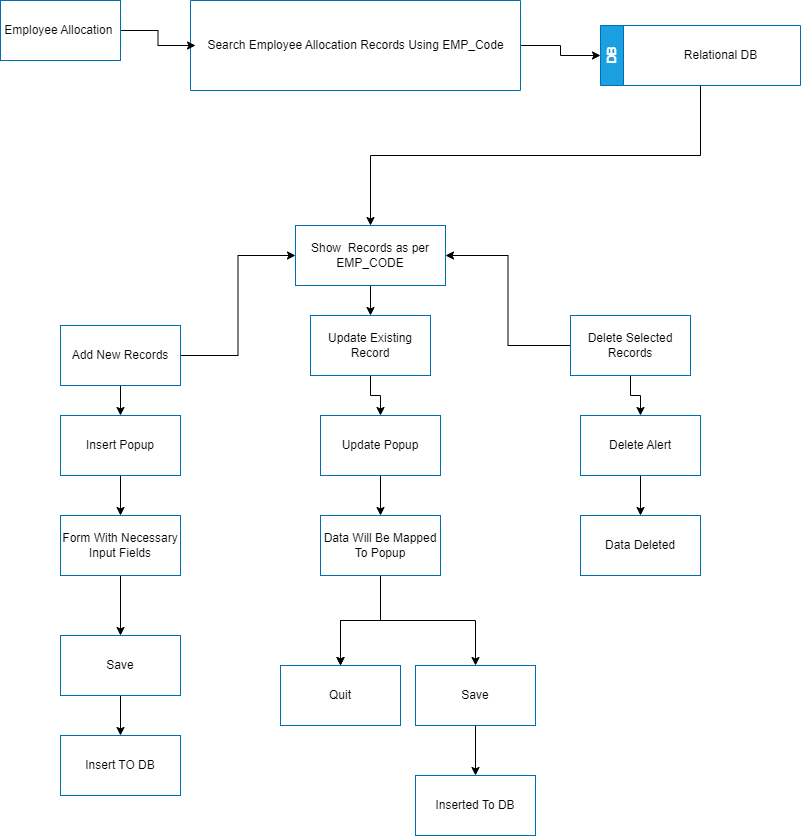

The diagram above was exported from draw.io. Its source (the exported page's mxGraphModel, read from the mxfile embedded in the PNG):
<mxGraphModel dx="832" dy="484" grid="1" gridSize="10" guides="1" tooltips="1" connect="1" arrows="1" fold="1" page="1" pageScale="1" pageWidth="850" pageHeight="1100" math="0" shadow="0">
  <root>
    <mxCell id="0" />
    <mxCell id="1" parent="0" />
    <mxCell id="WtRMNbo-DEeXe2m--EaO-7" style="edgeStyle=orthogonalEdgeStyle;rounded=0;orthogonalLoop=1;jettySize=auto;html=1;exitX=1;exitY=0.5;exitDx=0;exitDy=0;entryX=0;entryY=0.5;entryDx=0;entryDy=0;" parent="1" source="WtRMNbo-DEeXe2m--EaO-4" target="WtRMNbo-DEeXe2m--EaO-8" edge="1">
      <mxGeometry relative="1" as="geometry">
        <mxPoint x="530" y="185" as="targetPoint" />
      </mxGeometry>
    </mxCell>
    <mxCell id="WtRMNbo-DEeXe2m--EaO-4" value="" style="swimlane;startSize=0;fillColor=#1ba1e2;fontColor=#ffffff;strokeColor=#006EAF;" parent="1" vertex="1">
      <mxGeometry x="240" y="140" width="330" height="90" as="geometry">
        <mxRectangle x="200" y="25" width="50" height="40" as="alternateBounds" />
      </mxGeometry>
    </mxCell>
    <mxCell id="WtRMNbo-DEeXe2m--EaO-5" value="Search Employee Allocation Records Using EMP_Code" style="text;html=1;align=center;verticalAlign=middle;resizable=0;points=[];autosize=1;fontColor=#000000;" parent="WtRMNbo-DEeXe2m--EaO-4" vertex="1">
      <mxGeometry x="5" y="30" width="320" height="30" as="geometry" />
    </mxCell>
    <mxCell id="vZDD-GEr4EqnoKFR6y8I-4" style="edgeStyle=orthogonalEdgeStyle;rounded=0;orthogonalLoop=1;jettySize=auto;html=1;exitX=0.5;exitY=1;exitDx=0;exitDy=0;" edge="1" parent="1" source="WtRMNbo-DEeXe2m--EaO-8" target="WtRMNbo-DEeXe2m--EaO-10">
      <mxGeometry relative="1" as="geometry" />
    </mxCell>
    <mxCell id="WtRMNbo-DEeXe2m--EaO-8" value="DB" style="swimlane;horizontal=0;whiteSpace=wrap;html=1;fillColor=#1ba1e2;fontColor=#ffffff;strokeColor=#006EAF;" parent="1" vertex="1">
      <mxGeometry x="650" y="165" width="200" height="60" as="geometry" />
    </mxCell>
    <mxCell id="WtRMNbo-DEeXe2m--EaO-9" value="Relational DB" style="text;html=1;align=center;verticalAlign=middle;resizable=0;points=[];autosize=1;strokeColor=none;fillColor=none;fontColor=#000000;" parent="WtRMNbo-DEeXe2m--EaO-8" vertex="1">
      <mxGeometry x="70" y="15" width="100" height="30" as="geometry" />
    </mxCell>
    <mxCell id="nT1Izug67XhqT8FALUst-9" value="" style="edgeStyle=orthogonalEdgeStyle;rounded=0;orthogonalLoop=1;jettySize=auto;html=1;" parent="1" source="WtRMNbo-DEeXe2m--EaO-10" target="WtRMNbo-DEeXe2m--EaO-13" edge="1">
      <mxGeometry relative="1" as="geometry" />
    </mxCell>
    <mxCell id="WtRMNbo-DEeXe2m--EaO-10" value="Show&amp;nbsp; Records as per EMP_CODE" style="rounded=0;whiteSpace=wrap;html=1;fillColor=none;fontColor=#000000;strokeColor=#006EAF;" parent="1" vertex="1">
      <mxGeometry x="345" y="365" width="150" height="60" as="geometry" />
    </mxCell>
    <mxCell id="WtRMNbo-DEeXe2m--EaO-15" style="edgeStyle=orthogonalEdgeStyle;rounded=0;orthogonalLoop=1;jettySize=auto;html=1;entryX=0;entryY=0.5;entryDx=0;entryDy=0;" parent="1" source="WtRMNbo-DEeXe2m--EaO-12" target="WtRMNbo-DEeXe2m--EaO-10" edge="1">
      <mxGeometry relative="1" as="geometry" />
    </mxCell>
    <mxCell id="nT1Izug67XhqT8FALUst-2" value="" style="edgeStyle=orthogonalEdgeStyle;rounded=0;orthogonalLoop=1;jettySize=auto;html=1;" parent="1" source="WtRMNbo-DEeXe2m--EaO-12" target="WtRMNbo-DEeXe2m--EaO-18" edge="1">
      <mxGeometry relative="1" as="geometry" />
    </mxCell>
    <mxCell id="WtRMNbo-DEeXe2m--EaO-12" value="Add New Records" style="rounded=0;whiteSpace=wrap;html=1;fillColor=none;fontColor=#000000;strokeColor=#006EAF;" parent="1" vertex="1">
      <mxGeometry x="110" y="465" width="120" height="60" as="geometry" />
    </mxCell>
    <mxCell id="nT1Izug67XhqT8FALUst-8" value="" style="edgeStyle=orthogonalEdgeStyle;rounded=0;orthogonalLoop=1;jettySize=auto;html=1;" parent="1" source="WtRMNbo-DEeXe2m--EaO-13" target="WtRMNbo-DEeXe2m--EaO-20" edge="1">
      <mxGeometry relative="1" as="geometry" />
    </mxCell>
    <mxCell id="WtRMNbo-DEeXe2m--EaO-13" value="Update Existing Record" style="rounded=0;whiteSpace=wrap;html=1;fillColor=none;fontColor=#000000;strokeColor=#006EAF;" parent="1" vertex="1">
      <mxGeometry x="360" y="455" width="120" height="60" as="geometry" />
    </mxCell>
    <mxCell id="WtRMNbo-DEeXe2m--EaO-17" style="edgeStyle=orthogonalEdgeStyle;rounded=0;orthogonalLoop=1;jettySize=auto;html=1;entryX=1;entryY=0.5;entryDx=0;entryDy=0;" parent="1" source="WtRMNbo-DEeXe2m--EaO-14" target="WtRMNbo-DEeXe2m--EaO-10" edge="1">
      <mxGeometry relative="1" as="geometry" />
    </mxCell>
    <mxCell id="nT1Izug67XhqT8FALUst-11" value="" style="edgeStyle=orthogonalEdgeStyle;rounded=0;orthogonalLoop=1;jettySize=auto;html=1;" parent="1" source="WtRMNbo-DEeXe2m--EaO-14" target="WtRMNbo-DEeXe2m--EaO-22" edge="1">
      <mxGeometry relative="1" as="geometry" />
    </mxCell>
    <mxCell id="WtRMNbo-DEeXe2m--EaO-14" value="Delete Selected Records" style="rounded=0;whiteSpace=wrap;html=1;fillColor=none;fontColor=#000000;strokeColor=#006EAF;" parent="1" vertex="1">
      <mxGeometry x="620" y="455" width="120" height="60" as="geometry" />
    </mxCell>
    <mxCell id="nT1Izug67XhqT8FALUst-3" value="" style="edgeStyle=orthogonalEdgeStyle;rounded=0;orthogonalLoop=1;jettySize=auto;html=1;" parent="1" source="WtRMNbo-DEeXe2m--EaO-18" target="WtRMNbo-DEeXe2m--EaO-28" edge="1">
      <mxGeometry relative="1" as="geometry" />
    </mxCell>
    <mxCell id="WtRMNbo-DEeXe2m--EaO-18" value="Insert Popup" style="rounded=0;whiteSpace=wrap;html=1;fillColor=none;fontColor=#000000;strokeColor=#006EAF;" parent="1" vertex="1">
      <mxGeometry x="110" y="555" width="120" height="60" as="geometry" />
    </mxCell>
    <mxCell id="nT1Izug67XhqT8FALUst-7" value="" style="edgeStyle=orthogonalEdgeStyle;rounded=0;orthogonalLoop=1;jettySize=auto;html=1;" parent="1" source="WtRMNbo-DEeXe2m--EaO-20" target="WtRMNbo-DEeXe2m--EaO-26" edge="1">
      <mxGeometry relative="1" as="geometry" />
    </mxCell>
    <mxCell id="WtRMNbo-DEeXe2m--EaO-20" value="Update Popup" style="rounded=0;whiteSpace=wrap;html=1;fillColor=none;fontColor=#000000;strokeColor=#006EAF;" parent="1" vertex="1">
      <mxGeometry x="370" y="555" width="120" height="60" as="geometry" />
    </mxCell>
    <mxCell id="nT1Izug67XhqT8FALUst-10" value="" style="edgeStyle=orthogonalEdgeStyle;rounded=0;orthogonalLoop=1;jettySize=auto;html=1;" parent="1" source="WtRMNbo-DEeXe2m--EaO-22" target="WtRMNbo-DEeXe2m--EaO-24" edge="1">
      <mxGeometry relative="1" as="geometry" />
    </mxCell>
    <mxCell id="WtRMNbo-DEeXe2m--EaO-22" value="Delete Alert" style="rounded=0;whiteSpace=wrap;html=1;fillColor=none;fontColor=#000000;strokeColor=#006EAF;" parent="1" vertex="1">
      <mxGeometry x="630" y="555" width="120" height="60" as="geometry" />
    </mxCell>
    <mxCell id="WtRMNbo-DEeXe2m--EaO-24" value="Data Deleted" style="rounded=0;whiteSpace=wrap;html=1;fillColor=none;fontColor=#000000;strokeColor=#006EAF;" parent="1" vertex="1">
      <mxGeometry x="630" y="655" width="120" height="60" as="geometry" />
    </mxCell>
    <mxCell id="WtRMNbo-DEeXe2m--EaO-32" value="" style="edgeStyle=orthogonalEdgeStyle;rounded=0;orthogonalLoop=1;jettySize=auto;html=1;" parent="1" source="WtRMNbo-DEeXe2m--EaO-26" target="WtRMNbo-DEeXe2m--EaO-30" edge="1">
      <mxGeometry relative="1" as="geometry" />
    </mxCell>
    <mxCell id="WtRMNbo-DEeXe2m--EaO-33" value="" style="edgeStyle=orthogonalEdgeStyle;rounded=0;orthogonalLoop=1;jettySize=auto;html=1;" parent="1" source="WtRMNbo-DEeXe2m--EaO-26" target="WtRMNbo-DEeXe2m--EaO-30" edge="1">
      <mxGeometry relative="1" as="geometry" />
    </mxCell>
    <mxCell id="nT1Izug67XhqT8FALUst-6" style="edgeStyle=orthogonalEdgeStyle;rounded=0;orthogonalLoop=1;jettySize=auto;html=1;" parent="1" source="WtRMNbo-DEeXe2m--EaO-26" target="WtRMNbo-DEeXe2m--EaO-31" edge="1">
      <mxGeometry relative="1" as="geometry" />
    </mxCell>
    <mxCell id="WtRMNbo-DEeXe2m--EaO-26" value="Data Will Be Mapped To Popup" style="rounded=0;whiteSpace=wrap;html=1;fillColor=none;fontColor=#000000;strokeColor=#006EAF;" parent="1" vertex="1">
      <mxGeometry x="370" y="655" width="120" height="60" as="geometry" />
    </mxCell>
    <mxCell id="nT1Izug67XhqT8FALUst-4" value="" style="edgeStyle=orthogonalEdgeStyle;rounded=0;orthogonalLoop=1;jettySize=auto;html=1;" parent="1" source="WtRMNbo-DEeXe2m--EaO-28" target="WtRMNbo-DEeXe2m--EaO-37" edge="1">
      <mxGeometry relative="1" as="geometry" />
    </mxCell>
    <mxCell id="WtRMNbo-DEeXe2m--EaO-28" value="Form With Necessary Input Fields" style="rounded=0;whiteSpace=wrap;html=1;fillColor=none;fontColor=#000000;strokeColor=#006EAF;" parent="1" vertex="1">
      <mxGeometry x="110" y="655" width="120" height="60" as="geometry" />
    </mxCell>
    <mxCell id="WtRMNbo-DEeXe2m--EaO-30" value="Quit" style="rounded=0;whiteSpace=wrap;html=1;fillColor=none;fontColor=#000000;strokeColor=#006EAF;" parent="1" vertex="1">
      <mxGeometry x="330" y="805" width="120" height="60" as="geometry" />
    </mxCell>
    <mxCell id="WtRMNbo-DEeXe2m--EaO-36" value="" style="edgeStyle=orthogonalEdgeStyle;rounded=0;orthogonalLoop=1;jettySize=auto;html=1;" parent="1" source="WtRMNbo-DEeXe2m--EaO-31" target="WtRMNbo-DEeXe2m--EaO-35" edge="1">
      <mxGeometry relative="1" as="geometry" />
    </mxCell>
    <mxCell id="WtRMNbo-DEeXe2m--EaO-31" value="Save" style="rounded=0;whiteSpace=wrap;html=1;fillColor=none;fontColor=#000000;strokeColor=#006EAF;" parent="1" vertex="1">
      <mxGeometry x="465" y="805" width="120" height="60" as="geometry" />
    </mxCell>
    <mxCell id="WtRMNbo-DEeXe2m--EaO-35" value="Inserted To DB" style="rounded=0;whiteSpace=wrap;html=1;fillColor=none;fontColor=#000000;strokeColor=#006EAF;" parent="1" vertex="1">
      <mxGeometry x="465" y="915" width="120" height="60" as="geometry" />
    </mxCell>
    <mxCell id="nT1Izug67XhqT8FALUst-5" value="" style="edgeStyle=orthogonalEdgeStyle;rounded=0;orthogonalLoop=1;jettySize=auto;html=1;" parent="1" source="WtRMNbo-DEeXe2m--EaO-37" target="WtRMNbo-DEeXe2m--EaO-39" edge="1">
      <mxGeometry relative="1" as="geometry" />
    </mxCell>
    <mxCell id="WtRMNbo-DEeXe2m--EaO-37" value="Save" style="rounded=0;whiteSpace=wrap;html=1;fillColor=none;fontColor=#000000;strokeColor=#006EAF;" parent="1" vertex="1">
      <mxGeometry x="110" y="775" width="120" height="60" as="geometry" />
    </mxCell>
    <mxCell id="WtRMNbo-DEeXe2m--EaO-39" value="Insert TO DB" style="rounded=0;whiteSpace=wrap;html=1;fillColor=none;fontColor=#000000;strokeColor=#006EAF;" parent="1" vertex="1">
      <mxGeometry x="110" y="875" width="120" height="60" as="geometry" />
    </mxCell>
    <mxCell id="vZDD-GEr4EqnoKFR6y8I-3" value="" style="edgeStyle=orthogonalEdgeStyle;rounded=0;orthogonalLoop=1;jettySize=auto;html=1;" edge="1" parent="1" source="vZDD-GEr4EqnoKFR6y8I-1" target="WtRMNbo-DEeXe2m--EaO-5">
      <mxGeometry relative="1" as="geometry" />
    </mxCell>
    <mxCell id="vZDD-GEr4EqnoKFR6y8I-1" value="&lt;font color=&quot;#080808&quot;&gt;Employee Allocation&amp;nbsp;&lt;/font&gt;" style="rounded=0;whiteSpace=wrap;html=1;fillColor=none;fontColor=#ffffff;strokeColor=#006EAF;" vertex="1" parent="1">
      <mxGeometry x="50" y="140" width="120" height="60" as="geometry" />
    </mxCell>
  </root>
</mxGraphModel>